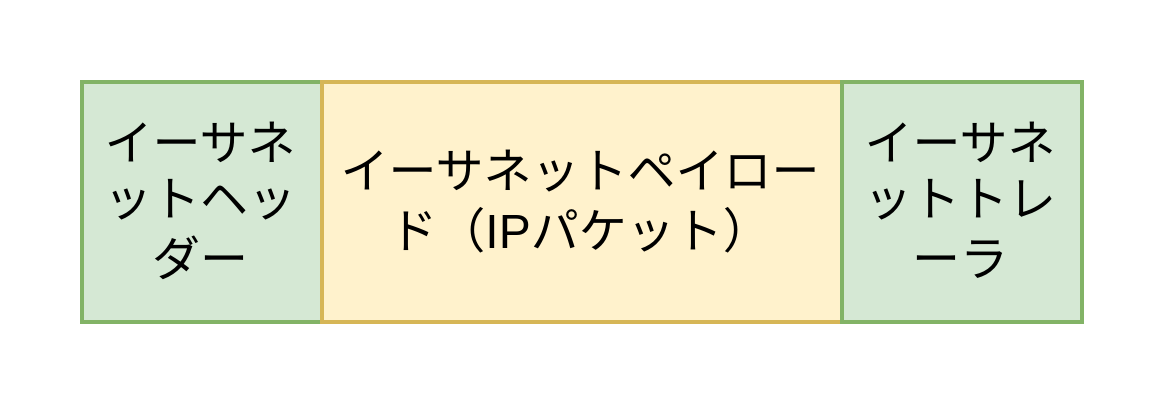

The diagram above was exported from draw.io. Its source (the exported page's mxGraphModel, read from the mxfile embedded in the PNG):
<mxGraphModel dx="1706" dy="973" grid="1" gridSize="10" guides="1" tooltips="1" connect="1" arrows="1" fold="1" page="1" pageScale="1" pageWidth="827" pageHeight="1169" math="0" shadow="0">
  <root>
    <mxCell id="0" />
    <mxCell id="1" parent="0" />
    <mxCell id="2" value="イーサネットヘッダー" style="rounded=0;whiteSpace=wrap;html=1;fillColor=#d5e8d4;strokeColor=#82b366;" vertex="1" parent="1">
      <mxGeometry x="150" y="180" width="60" height="60" as="geometry" />
    </mxCell>
    <mxCell id="3" value="イーサネットペイロード（IPパケット）" style="rounded=0;whiteSpace=wrap;html=1;fillColor=#fff2cc;strokeColor=#d6b656;" vertex="1" parent="1">
      <mxGeometry x="210" y="180" width="130" height="60" as="geometry" />
    </mxCell>
    <mxCell id="4" value="イーサネットトレーラ" style="rounded=0;whiteSpace=wrap;html=1;fillColor=#d5e8d4;strokeColor=#82b366;" vertex="1" parent="1">
      <mxGeometry x="340" y="180" width="60" height="60" as="geometry" />
    </mxCell>
  </root>
</mxGraphModel>